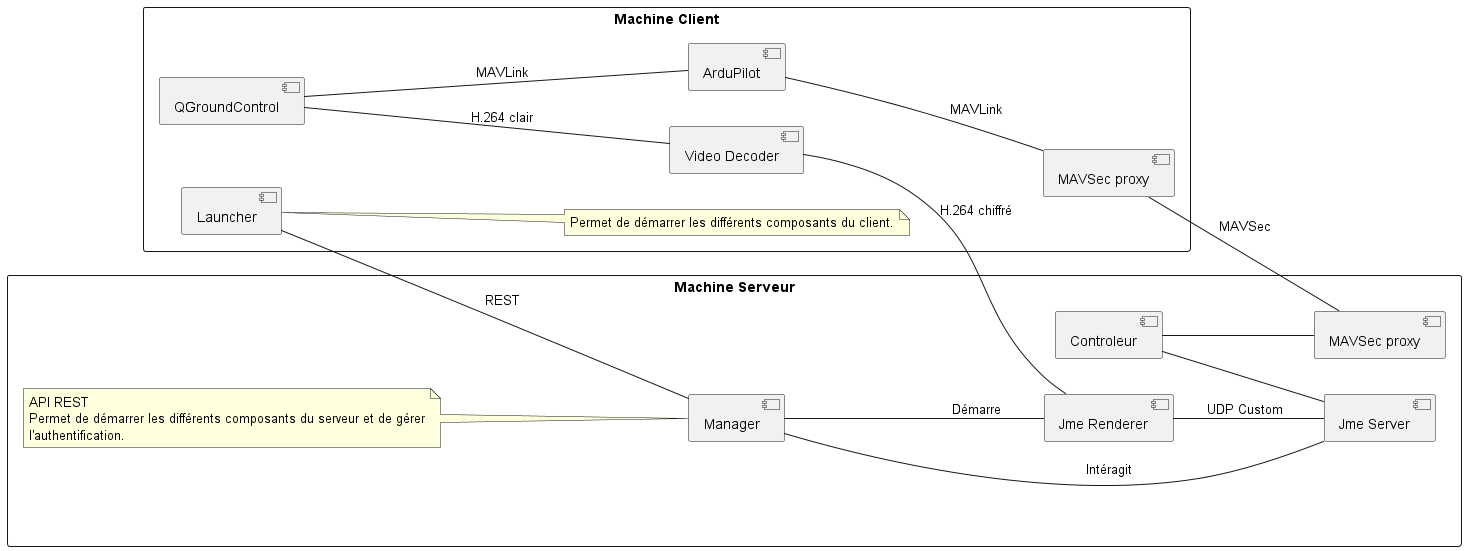

The diagram above was rendered by PlantUML. Its source (embedded in the PNG):
@startuml

left to right direction


rectangle "Machine Client" {
    component "Launcher" as Launcher
    component "Video Decoder" as VideoDecoder
    component QGroundControl
    component "MAVSec proxy" as SecProxy1
    component ArduPilot

    note right of Launcher
        Permet de démarrer les différents composants du client.
    end note
    QGroundControl -- ArduPilot : MAVLink
    ArduPilot -- SecProxy1 : MAVLink
}


rectangle "Machine Serveur" {
    component "Controleur" as Controller
    component "Video Decoder" as JmeRenderer
    component "Jme Renderer" as JmeRenderer
    component "Jme Server" as JmeServer
    component "MAVSec proxy" as SecProxy2
    component "Manager" as Manager

    Controller -- JmeServer
    JmeRenderer -- JmeServer : UDP Custom
    Manager -- JmeServer : Intéragit
    Manager -- JmeRenderer : Démarre
    Launcher -- Manager : REST
    Controller -- SecProxy2


    note left of Manager
        API REST
        Permet de démarrer les différents composants du serveur et de gérer
        l'authentification.
    end note
}

SecProxy1 -- SecProxy2 : MAVSec
QGroundControl -- VideoDecoder : H.264 clair
VideoDecoder -- JmeRenderer : H.264 chiffré


@enduml